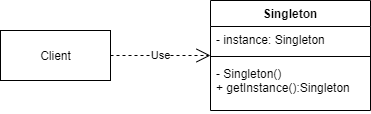

The diagram above was exported from draw.io. Its source (the exported page's mxGraphModel, read from the mxfile embedded in the PNG):
<mxGraphModel dx="1135" dy="790" grid="1" gridSize="10" guides="1" tooltips="1" connect="1" arrows="1" fold="1" page="1" pageScale="1" pageWidth="827" pageHeight="1169" math="0" shadow="0">
  <root>
    <mxCell id="0" />
    <mxCell id="1" parent="0" />
    <mxCell id="57" value="Singleton" style="swimlane;fontStyle=1;align=center;verticalAlign=top;childLayout=stackLayout;horizontal=1;startSize=26;horizontalStack=0;resizeParent=1;resizeParentMax=0;resizeLast=0;collapsible=1;marginBottom=0;" parent="1" vertex="1">
      <mxGeometry x="330" y="260" width="160" height="110" as="geometry">
        <mxRectangle x="330" y="260" width="90" height="26" as="alternateBounds" />
      </mxGeometry>
    </mxCell>
    <mxCell id="58" value="- instance: Singleton" style="text;strokeColor=none;fillColor=none;align=left;verticalAlign=top;spacingLeft=4;spacingRight=4;overflow=hidden;rotatable=0;points=[[0,0.5],[1,0.5]];portConstraint=eastwest;" parent="57" vertex="1">
      <mxGeometry y="26" width="160" height="26" as="geometry" />
    </mxCell>
    <mxCell id="59" value="" style="line;strokeWidth=1;fillColor=none;align=left;verticalAlign=middle;spacingTop=-1;spacingLeft=3;spacingRight=3;rotatable=0;labelPosition=right;points=[];portConstraint=eastwest;" parent="57" vertex="1">
      <mxGeometry y="52" width="160" height="8" as="geometry" />
    </mxCell>
    <mxCell id="60" value="- Singleton()&#10;+ getInstance():Singleton&#10;" style="text;strokeColor=none;fillColor=none;align=left;verticalAlign=top;spacingLeft=4;spacingRight=4;overflow=hidden;rotatable=0;points=[[0,0.5],[1,0.5]];portConstraint=eastwest;" parent="57" vertex="1">
      <mxGeometry y="60" width="160" height="50" as="geometry" />
    </mxCell>
    <mxCell id="61" value="Client" style="html=1;" vertex="1" parent="1">
      <mxGeometry x="120" y="290" width="110" height="50" as="geometry" />
    </mxCell>
    <mxCell id="62" value="Use" style="endArrow=open;endSize=12;dashed=1;html=1;exitX=1;exitY=0.5;exitDx=0;exitDy=0;" edge="1" parent="1" source="61">
      <mxGeometry width="160" relative="1" as="geometry">
        <mxPoint x="240" y="314.5" as="sourcePoint" />
        <mxPoint x="330" y="315" as="targetPoint" />
      </mxGeometry>
    </mxCell>
  </root>
</mxGraphModel>